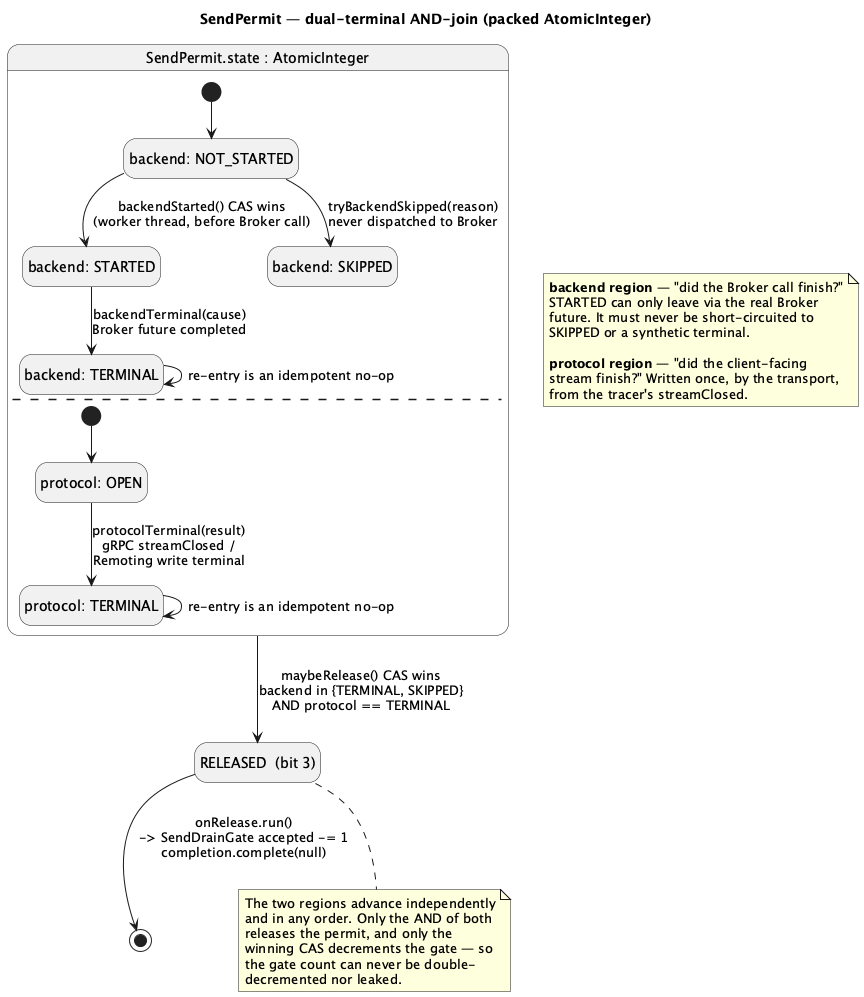

The diagram above was rendered by PlantUML. Its source (embedded in the PNG):
@startuml
title "SendPermit — dual-terminal AND-join (packed AtomicInteger)"
hide empty description

state "SendPermit.state : AtomicInteger" as PERMIT {
  state "backend: NOT_STARTED" as NOT_STARTED
  state "backend: STARTED" as STARTED
  state "backend: TERMINAL" as B_TERMINAL
  state "backend: SKIPPED" as SKIPPED

  [*] --> NOT_STARTED
  NOT_STARTED --> STARTED : backendStarted() CAS wins\n(worker thread, before Broker call)
  STARTED --> B_TERMINAL : backendTerminal(cause)\nBroker future completed
  NOT_STARTED --> SKIPPED : tryBackendSkipped(reason)\nnever dispatched to Broker
  B_TERMINAL --> B_TERMINAL : re-entry is an idempotent no-op
  --
  state "protocol: OPEN" as OPEN
  state "protocol: TERMINAL" as P_TERMINAL

  [*] --> OPEN
  OPEN --> P_TERMINAL : protocolTerminal(result)\ngRPC streamClosed /\nRemoting write terminal
  P_TERMINAL --> P_TERMINAL : re-entry is an idempotent no-op
}

state "RELEASED  (bit 3)" as RELEASED

PERMIT --> RELEASED : maybeRelease() CAS wins\nbackend in {TERMINAL, SKIPPED}\nAND protocol == TERMINAL

RELEASED --> [*] : onRelease.run()\n-> SendDrainGate accepted -= 1\ncompletion.complete(null)

note as REGIONS
  <b>backend region</b> — "did the Broker call finish?"
  STARTED can only leave via the real Broker
  future. It must never be short-circuited to
  SKIPPED or a synthetic terminal.

  <b>protocol region</b> — "did the client-facing
  stream finish?" Written once, by the transport,
  from the tracer's streamClosed.
end note

note bottom of RELEASED
  The two regions advance independently
  and in any order. Only the AND of both
  releases the permit, and only the
  winning CAS decrements the gate — so
  the gate count can never be double-
  decremented nor leaked.
end note
@enduml